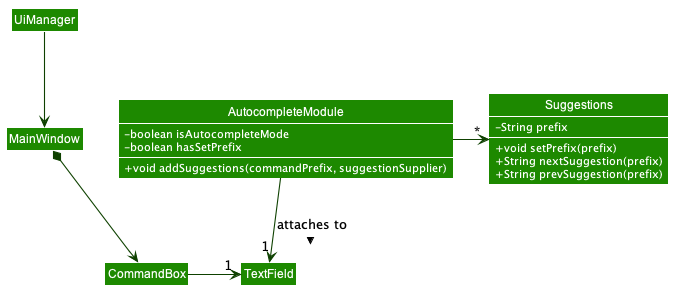

The diagram above was rendered by PlantUML. Its source (embedded in the PNG):
@startuml








skinparam BackgroundColor #FFFFFFF

skinparam Shadowing false

skinparam Class {
    FontColor #FFFFFF
    BorderThickness 1
    BorderColor #FFFFFF
    StereotypeFontColor #FFFFFF
    FontName Arial
}

skinparam Actor {
    BorderColor #000000
    Color #000000
    FontName Arial
}

skinparam Sequence {
    MessageAlign center
    BoxFontSize 15
    BoxPadding 0
    BoxFontColor #FFFFFF
    FontName Arial
}

skinparam Participant {
    FontColor #FFFFFFF
    Padding 20
}

skinparam MinClassWidth 50
skinparam ParticipantPadding 10
skinparam Shadowing false
skinparam DefaultTextAlignment center
skinparam packageStyle Rectangle

hide footbox
hide members
hide circle
skinparam arrowThickness 1.1
skinparam arrowColor #0E4100
skinparam classBackgroundColor #1D8900
skinparam classAttributeIconSize 0
skinparam classAttributeFontColor WHITE

show members
hide empty members

Class UiManager
Class MainWindow
Class CommandBox
Class TextField
Class AutocompleteModule {
-boolean isAutocompleteMode
-boolean hasSetPrefix
+void addSuggestions(commandPrefix, suggestionSupplier)
}
Class Suggestions {
-String prefix

+void setPrefix(prefix)
+String nextSuggestion(prefix)
+String prevSuggestion(prefix)
}


UiManager --> MainWindow
MainWindow *--> CommandBox
CommandBox -> "1"TextField
AutocompleteModule --> "1"TextField : attaches to >
AutocompleteModule -> "*"Suggestions

@enduml